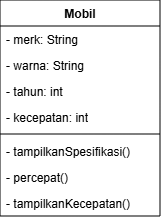

The diagram above was exported from draw.io. Its source (the exported page's mxGraphModel, read from the mxfile embedded in the PNG):
<mxGraphModel dx="323" dy="366" grid="0" gridSize="10" guides="1" tooltips="1" connect="1" arrows="1" fold="1" page="1" pageScale="1" pageWidth="827" pageHeight="1169" math="0" shadow="0">
  <root>
    <mxCell id="0" />
    <mxCell id="1" parent="0" />
    <mxCell id="EV-bz8Iejkq0zG73QOJu-1" parent="1" style="swimlane;fontStyle=1;align=center;verticalAlign=top;childLayout=stackLayout;horizontal=1;startSize=26;horizontalStack=0;resizeParent=1;resizeParentMax=0;resizeLast=0;collapsible=1;marginBottom=0;whiteSpace=wrap;html=1;" value="Mobil" vertex="1">
      <mxGeometry height="216" width="160" x="134" y="271" as="geometry" />
    </mxCell>
    <mxCell id="EV-bz8Iejkq0zG73QOJu-2" parent="EV-bz8Iejkq0zG73QOJu-1" style="text;strokeColor=none;fillColor=none;align=left;verticalAlign=top;spacingLeft=4;spacingRight=4;overflow=hidden;rotatable=0;points=[[0,0.5],[1,0.5]];portConstraint=eastwest;whiteSpace=wrap;html=1;" value="- merk: String" vertex="1">
      <mxGeometry height="26" width="160" y="26" as="geometry" />
    </mxCell>
    <mxCell id="EV-bz8Iejkq0zG73QOJu-7" parent="EV-bz8Iejkq0zG73QOJu-1" style="text;strokeColor=none;fillColor=none;align=left;verticalAlign=top;spacingLeft=4;spacingRight=4;overflow=hidden;rotatable=0;points=[[0,0.5],[1,0.5]];portConstraint=eastwest;whiteSpace=wrap;html=1;" value="- warna: String" vertex="1">
      <mxGeometry height="26" width="160" y="52" as="geometry" />
    </mxCell>
    <mxCell id="EV-bz8Iejkq0zG73QOJu-6" parent="EV-bz8Iejkq0zG73QOJu-1" style="text;strokeColor=none;fillColor=none;align=left;verticalAlign=top;spacingLeft=4;spacingRight=4;overflow=hidden;rotatable=0;points=[[0,0.5],[1,0.5]];portConstraint=eastwest;whiteSpace=wrap;html=1;" value="- tahun: int" vertex="1">
      <mxGeometry height="26" width="160" y="78" as="geometry" />
    </mxCell>
    <mxCell id="EV-bz8Iejkq0zG73QOJu-5" parent="EV-bz8Iejkq0zG73QOJu-1" style="text;strokeColor=none;fillColor=none;align=left;verticalAlign=top;spacingLeft=4;spacingRight=4;overflow=hidden;rotatable=0;points=[[0,0.5],[1,0.5]];portConstraint=eastwest;whiteSpace=wrap;html=1;" value="- kecepatan: int" vertex="1">
      <mxGeometry height="26" width="160" y="104" as="geometry" />
    </mxCell>
    <mxCell id="EV-bz8Iejkq0zG73QOJu-3" parent="EV-bz8Iejkq0zG73QOJu-1" style="line;strokeWidth=1;fillColor=none;align=left;verticalAlign=middle;spacingTop=-1;spacingLeft=3;spacingRight=3;rotatable=0;labelPosition=right;points=[];portConstraint=eastwest;strokeColor=inherit;" value="" vertex="1">
      <mxGeometry height="8" width="160" y="130" as="geometry" />
    </mxCell>
    <mxCell id="EV-bz8Iejkq0zG73QOJu-4" parent="EV-bz8Iejkq0zG73QOJu-1" style="text;strokeColor=none;fillColor=none;align=left;verticalAlign=top;spacingLeft=4;spacingRight=4;overflow=hidden;rotatable=0;points=[[0,0.5],[1,0.5]];portConstraint=eastwest;whiteSpace=wrap;html=1;" value="- tampilkanSpesifikasi()" vertex="1">
      <mxGeometry height="26" width="160" y="138" as="geometry" />
    </mxCell>
    <mxCell id="EV-bz8Iejkq0zG73QOJu-9" parent="EV-bz8Iejkq0zG73QOJu-1" style="text;strokeColor=none;fillColor=none;align=left;verticalAlign=top;spacingLeft=4;spacingRight=4;overflow=hidden;rotatable=0;points=[[0,0.5],[1,0.5]];portConstraint=eastwest;whiteSpace=wrap;html=1;" value="- percepat()" vertex="1">
      <mxGeometry height="26" width="160" y="164" as="geometry" />
    </mxCell>
    <mxCell id="EV-bz8Iejkq0zG73QOJu-8" parent="EV-bz8Iejkq0zG73QOJu-1" style="text;strokeColor=none;fillColor=none;align=left;verticalAlign=top;spacingLeft=4;spacingRight=4;overflow=hidden;rotatable=0;points=[[0,0.5],[1,0.5]];portConstraint=eastwest;whiteSpace=wrap;html=1;" value="- tampilkanKecepatan()" vertex="1">
      <mxGeometry height="26" width="160" y="190" as="geometry" />
    </mxCell>
  </root>
</mxGraphModel>